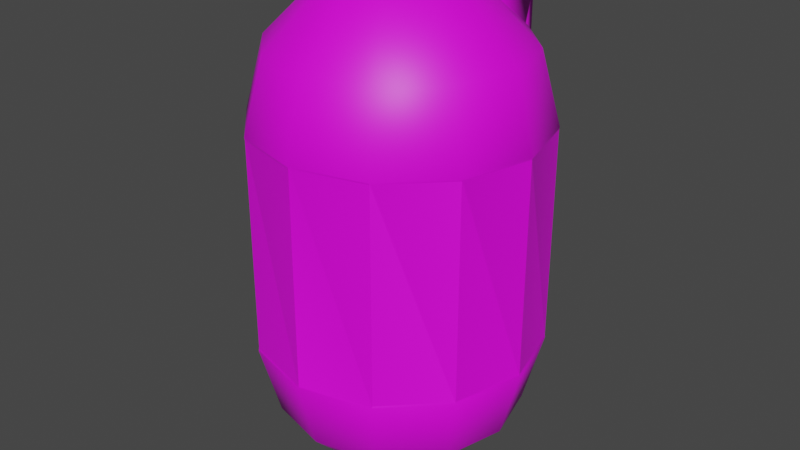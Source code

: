 # Source: CapsuleBot.blend  (saved by Blender 3.2.14; exported with 4.5.12 LTS)
import bpy
from mathutils import Matrix  # noqa: F401  (used for matrix-valued properties, if any)

bpy.ops.wm.read_factory_settings(use_empty=True)
scene = bpy.context.scene
scene.name = 'Scene'

# ---- collections
col_collection = bpy.data.collections.new('Collection'); scene.collection.children.link(col_collection)

# ---- images (referenced by path relative to the original .blend; pixels are not part of the script)
import os
ASSET_DIR = os.environ.get("B2B_ASSET_DIR", "")  # directory of the original .blend (textures are referenced by path, not embedded)
HERE = os.path.dirname(os.path.abspath(__file__))  # packed textures are extracted next to this script under _unpacked/

def load_image(name, relpath, width, height, colorspace="sRGB"):
    """Load a texture the original file referenced (path relative to the .blend, or extracted next to this script)."""
    p = next((c for c in (os.path.join(HERE, relpath), os.path.join(ASSET_DIR, relpath)) if relpath and os.path.exists(c)), "")
    if p:
        img = bpy.data.images.load(p, check_existing=True)
        img.name = name
    else:  # same state as the original file: an image datablock whose file is absent (Cycles renders it pink)
        img = bpy.data.images.new(name, width, height)
        img.source = "FILE"
        img.filepath = "//" + (relpath or name)
    img.colorspace_settings.name = colorspace
    return img
img_capsulebotmat = load_image('CapsuleBotMat', 'CapsuleBotMat.png', 1024, 1024, 'sRGB')

# ---- materials (node trees are filled in below, after node groups)
mat_spatialmaterial_237767 = bpy.data.materials.new('[SpatialMaterial:237767]')
mat_spatialmaterial_237767.use_transparent_shadow = False

# ---- material node trees
mat_spatialmaterial_237767.use_nodes = True; mat_spatialmaterial_237767.node_tree.nodes.clear()
_N = mat_spatialmaterial_237767.node_tree.nodes; _L = mat_spatialmaterial_237767.node_tree.links
n0 = _N.new('ShaderNodeBsdfPrincipled'); n0.name = 'Principled BSDF'; n0.location = (10, 300)
n0.distribution = 'GGX'
n0.subsurface_method = 'RANDOM_WALK_SKIN'
n0.inputs[3].default_value = 1.45
n0.inputs[27].default_value = (0.0, 0.0, 0.0, 1.0)
n0.inputs[28].default_value = 1.0
n1 = _N.new('ShaderNodeOutputMaterial'); n1.name = 'Material Output'; n1.location = (300, 300)
n2 = _N.new('ShaderNodeTexImage'); n2.name = 'Image Texture'; n2.location = (-280, 270)
n2.image = img_capsulebotmat
_L.new(n0.outputs[0], n1.inputs[0])
_L.new(n2.outputs[0], n0.inputs[0])
n1.is_active_output = True

# ---- world
world_world = bpy.data.worlds.new('World'); scene.world = world_world
world_world.use_nodes = True; world_world.node_tree.nodes.clear()
_N = world_world.node_tree.nodes; _L = world_world.node_tree.links
n0 = _N.new('ShaderNodeOutputWorld'); n0.name = 'World Output'; n0.location = (300, 300)
n1 = _N.new('ShaderNodeBackground'); n1.name = 'Background'; n1.location = (10, 300)
n1.inputs[0].default_value = (0.05088, 0.05088, 0.05088, 1.0)
_L.new(n1.outputs[0], n0.inputs[0])
n0.is_active_output = True
world_world.color = (0.05088, 0.05088, 0.05088)
world_world.use_sun_shadow = False
world_world.sun_shadow_jitter_overblur = 0.0

# ---- meshes
me_csgcombiner = bpy.data.meshes.new('CSGCombiner')
me_csgcombiner.from_pydata([(0.3776, 0.01064, 0.6556), (-0.000805, 0.01225, 0.7565), (0.6548, 0.01063, 0.379), (0.3776, 0.01225, 0.6556), (0.3798, 0.0, 0.6578), (0.7565, 0.01063, 0.000805), (0.7543, 0.01067, 0.009241), (0.7557, 0.01065, 0.004044), (0.6548, 0.01225, 0.379), (0.6578, 0.0, 0.3798), (0.6556, 0.01063, -0.3776), (0.6564, 0.01065, -0.3743), (0.6578, 0.01067, -0.3691), (0.7565, 0.01225, 0.000805), (0.6578, 0.0, -0.3798), (0.3798, 0.0, -0.6578), (0.379, 0.01064, -0.6548), (0.6556, 0.01225, -0.3776), (0.004046, 0.01065, -0.7557), (0.0, 0.0, -0.7596), (0.000806, 0.01064, -0.7565), (0.379, 0.01225, -0.6548), (-0.3776, 0.01064, -0.6556), (-0.3798, 0.0, -0.6578), (-0.3743, 0.01065, -0.6564), (0.000806, 0.01225, -0.7565), (-0.6548, 0.01064, -0.379), (-0.6524, 0.01065, -0.3813), (-0.3776, 0.01225, -0.6556), (-0.7557, 0.01065, -0.004046), (-0.7543, 0.01068, -0.009245), (-0.6548, 0.01225, -0.379), (-0.6556, 0.01064, 0.3776), (-0.7565, 0.01225, -0.000805), (-0.379, 0.01064, 0.6548), (-0.3813, 0.01065, 0.6524), (-0.3798, 0.0, 0.6578), (-0.3851, 0.01068, 0.6486), (-0.6556, 0.01225, 0.3776), (-0.000805, 0.01064, 0.7565), (-0.009244, 0.01067, 0.7543), (-0.379, 0.01225, 0.6548), (0.0, 0.0, 0.7596), (0.6578, -0.3798, 0.0), (0.5697, -0.3798, -0.3289), (0.7596, 0.0, 0.0), (-0.3289, -0.3798, -0.5697), (-0.6578, -0.3798, 0.0), (-0.6578, 0.0, -0.3798), (-0.5697, -0.3798, -0.3289), (-0.5697, -0.3798, 0.3289), (-0.6578, 0.0, 0.3798), (-0.7596, 0.0, 0.0), (0.3289, -0.3798, 0.5697), (0.5697, -0.3798, 0.3289), (0.0, -0.6578, -0.3798), (0.3289, -0.3798, -0.5697), (0.1899, -0.6578, -0.3289), (0.0, -0.3798, -0.6578), (-0.1899, -0.6578, -0.3289), (-0.3289, -0.6578, -0.1899), (-0.3798, -0.6578, 0.0), (-0.1899, -0.6578, 0.3289), (0.0, -0.6578, 0.3798), (0.0, -0.3798, 0.6578), (-0.3289, -0.3798, 0.5697), (0.0, -0.7596, 0.0), (0.1899, -0.6578, 0.3289), (0.3289, -0.6578, 0.1899), (0.3289, -0.6578, -0.1899), (0.3798, -0.6578, 0.0), (-0.3289, -0.6578, 0.1899), (0.0, 1.15, 0.7563), (0.002557, 1.15, 0.7556), (0.3691, 0.01067, 0.6578), (0.3743, 0.01065, 0.6564), (0.3784, 0.01063, 0.6554), (0.3784, 1.151, 0.6554), (-0.3782, 1.15, 0.655), (-0.3782, 0.01225, 0.655), (-0.3756, 1.15, 0.6557), (-0.004045, 0.01065, 0.7557), (0.0, 1.151, 0.7567), (0.0, 0.01063, 0.7567), (-0.655, 1.15, 0.3782), (-0.655, 0.01225, 0.3782), (-0.6473, 1.15, 0.3859), (-0.7563, 1.15, 0.0), (-0.6578, 0.01068, 0.3691), (-0.6564, 0.01065, 0.3743), (-0.6554, 0.01064, 0.3784), (-0.7535, 1.15, 0.01057), (-0.6554, 1.151, 0.3784), (-0.655, 1.15, -0.3782), (-0.6557, 1.15, -0.3756), (-0.655, 0.01225, -0.3782), (-0.7567, 1.151, 0.0), (-0.7565, 0.01064, -0.000805), (-0.6486, 0.01068, -0.3851), (-0.3782, 1.15, -0.655), (-0.3782, 0.01225, -0.655), (-0.38, 1.15, -0.6531), (-0.6554, 0.01064, -0.3784), (-0.6554, 1.151, -0.3784), (-0.3691, 0.01067, -0.6578), (0.0, 1.15, -0.7563), (0.0, 0.01225, -0.7563), (-0.3784, 1.151, -0.6554), (-0.3784, 0.01063, -0.6554), (-0.01057, 1.15, -0.7535), (0.3782, 1.15, -0.655), (0.3782, 0.01224, -0.655), (0.009243, 0.01067, -0.7543), (0.3756, 1.15, -0.6557), (0.0, 0.01063, -0.7567), (0.0, 1.151, -0.7567), (0.3851, 0.01067, -0.6486), (0.655, 1.15, -0.3782), (0.3813, 0.01065, -0.6524), (0.3784, 0.01063, -0.6554), (0.3784, 1.151, -0.6554), (0.6531, 1.15, -0.38), (0.6473, 1.15, -0.3859), (0.7556, 1.15, -0.002555), (0.7563, 1.15, 0.0), (0.7563, 0.01224, 0.0), (0.6554, 0.01063, -0.3784), (0.6554, 1.151, -0.3784), (0.655, 1.15, 0.3782), (0.655, 0.01224, 0.3782), (0.7567, 0.01063, 0.0), (0.7567, 1.151, 0.0), (0.6557, 1.15, 0.3755), (0.6578, 1.15, 0.3676), (0.6486, 0.01067, 0.3851), (0.3782, 1.15, 0.655), (0.3782, 0.01224, 0.655), (0.38, 1.15, 0.6531), (0.6524, 0.01065, 0.3813), (0.6554, 0.01063, 0.3784), (0.6554, 1.151, 0.3784), (0.1899, 1.82, 0.3289), (0.0, 1.921, 0.0), (-0.3289, 1.82, 0.1899), (0.0, 1.82, 0.3798), (0.3289, 1.82, 0.1899), (0.3289, 1.542, 0.5697), (0.5697, 1.542, 0.3289), (0.6578, 1.542, 0.0), (0.3798, 1.82, 0.0), (0.3289, 1.82, -0.1899), (0.5697, 1.542, -0.3289), (0.3053, 1.748, -0.312), (0.1899, 1.82, -0.3289), (0.0, 1.748, -0.4519), (0.1406, 1.748, -0.4142), (0.0, 1.566, -0.6333), (0.0, 1.82, -0.3798), (0.3053, 1.589, -0.5289), (0.0, 1.542, -0.6578), (0.01419, 1.562, -0.6333), (-0.3053, 1.562, -0.5554), (-0.03234, 1.558, -0.6333), (-0.3053, 1.748, -0.312), (-0.1899, 1.82, -0.3289), (-0.226, 1.748, -0.3914), (-0.3053, 1.589, -0.5289), (-0.3289, 1.542, -0.5697), (-0.3053, 1.632, -0.4706), (-0.3053, 1.735, -0.3289), (-0.3289, 1.82, -0.1899), (-0.3798, 1.82, 0.0), (-0.6578, 1.542, 0.0), (-0.5697, 1.542, 0.3289), (-0.3289, 1.542, 0.5697), (-0.1899, 1.82, 0.3289), (0.0, 1.542, 0.6578), (0.0, 1.162, 0.7596), (0.6578, 1.162, 0.3798), (0.3798, 1.162, -0.6578), (0.3289, 1.542, -0.5697), (0.0, 1.162, -0.7596), (0.3053, 1.514, -0.5833), (0.3053, 1.328, -0.6333), (-0.3053, 1.542, -0.576), (-0.3798, 1.162, -0.6578), (-0.3053, 1.328, -0.6333), (-0.5697, 1.542, -0.3289), (-0.3798, 1.162, 0.6578), (0.3776, 1.151, 0.6556), (0.01056, 1.15, 0.7535), (0.6548, 1.151, 0.379), (0.3859, 1.15, 0.6473), (0.3798, 1.162, 0.6578), (0.3776, 1.15, 0.6556), (0.7565, 1.151, 0.000799), (0.6548, 1.15, 0.379), (0.7596, 1.162, 0.0), (0.7535, 1.15, -0.01056), (0.6556, 1.151, -0.3776), (0.7565, 1.15, 0.000798), (0.379, 1.151, -0.6548), (0.6578, 1.162, -0.3798), (0.0008, 1.151, -0.7565), (0.3676, 1.15, -0.6578), (0.379, 1.15, -0.6548), (-0.3776, 1.151, -0.6556), (-0.002556, 1.15, -0.7556), (0.000799, 1.15, -0.7565), (-0.6548, 1.151, -0.379), (-0.3859, 1.15, -0.6473), (-0.6578, 1.162, -0.3798), (-0.3776, 1.15, -0.6556), (-0.6578, 1.15, -0.3676), (-0.6548, 1.15, -0.379), (-0.6556, 1.151, 0.3776), (-0.7556, 1.15, 0.002557), (-0.7596, 1.162, 0.0), (-0.3784, 1.151, 0.6554), (-0.6578, 1.162, 0.3798), (-0.6531, 1.15, 0.38), (-0.6556, 1.15, 0.3776), (-0.000805, 1.151, 0.7565), (-0.379, 1.15, 0.6548), (-0.3676, 1.15, 0.6578), (0.3053, 1.748, -0.6333), (0.3053, 1.542, -0.576), (-0.09364, 1.748, -0.4268), (-0.2884, 1.748, -0.3289), (0.226, 1.748, -0.3914), (-0.08531, 1.748, -0.4291), (-0.3053, 1.748, -0.6333), (0.2188, 1.415, -0.6333), (0.09171, 1.542, -0.6333), (-0.09171, 1.542, -0.6333)], [], [(75, 4, 0), (74, 4, 75), (1, 4, 74), (1, 42, 4), (138, 9, 2), (134, 9, 138), (3, 9, 134), (3, 4, 9), (7, 45, 5), (6, 45, 7), (8, 45, 6), (8, 9, 45), (11, 14, 10), (12, 14, 11), (13, 14, 12), (13, 45, 14), (118, 15, 16), (116, 15, 118), (17, 15, 116), (17, 14, 15), (18, 19, 20), (112, 19, 18), (21, 19, 112), (21, 15, 19), (24, 23, 22), (104, 23, 24), (25, 23, 104), (25, 19, 23), (27, 48, 26), (98, 48, 27), (28, 48, 98), (28, 23, 48), (29, 52, 97), (30, 52, 29), (31, 52, 30), (31, 48, 52), (89, 51, 32), (88, 51, 89), (33, 51, 88), (33, 52, 51), (35, 36, 34), (37, 36, 35), (38, 36, 37), (38, 51, 36), (81, 42, 39), (40, 42, 81), (41, 42, 40), (41, 36, 42), (53, 4, 42), (42, 64, 53), (54, 9, 4), (4, 53, 54), (43, 45, 9), (9, 54, 43), (44, 14, 45), (45, 43, 44), (56, 15, 14), (14, 44, 56), (58, 19, 15), (15, 56, 58), (46, 23, 19), (19, 58, 46), (49, 48, 23), (23, 46, 49), (47, 52, 48), (48, 49, 47), (50, 51, 52), (52, 47, 50), (65, 36, 51), (51, 50, 65), (64, 42, 36), (36, 65, 64), (67, 53, 64), (64, 63, 67), (68, 54, 53), (53, 67, 68), (70, 43, 54), (54, 68, 70), (69, 44, 43), (43, 70, 69), (57, 56, 44), (44, 69, 57), (55, 58, 56), (56, 57, 55), (59, 46, 58), (58, 55, 59), (60, 49, 46), (46, 59, 60), (61, 47, 49), (49, 60, 61), (71, 50, 47), (47, 61, 71), (62, 65, 50), (50, 71, 62), (63, 64, 65), (65, 62, 63), (66, 67, 63), (66, 68, 67), (66, 70, 68), (66, 69, 70), (66, 57, 69), (66, 55, 57), (66, 59, 55), (66, 60, 59), (66, 61, 60), (66, 71, 61), (66, 62, 71), (66, 63, 62), (72, 74, 73), (72, 1, 74), (73, 74, 75), (73, 75, 76), (190, 76, 77), (73, 76, 190), (78, 40, 80), (78, 79, 40), (80, 40, 81), (80, 81, 83), (224, 83, 82), (80, 83, 224), (84, 37, 220), (84, 85, 37), (220, 37, 35), (220, 35, 34), (86, 34, 218), (220, 34, 86), (87, 88, 216), (87, 33, 88), (216, 88, 89), (216, 89, 90), (91, 90, 92), (216, 90, 91), (93, 30, 94), (93, 95, 30), (94, 30, 29), (94, 29, 97), (213, 97, 96), (94, 97, 213), (99, 98, 101), (99, 100, 98), (101, 98, 27), (101, 27, 102), (210, 102, 103), (101, 102, 210), (105, 104, 207), (105, 106, 104), (207, 104, 24), (207, 24, 108), (109, 108, 107), (207, 108, 109), (110, 112, 113), (110, 111, 112), (113, 112, 18), (113, 18, 114), (204, 114, 115), (113, 114, 204), (117, 116, 121), (117, 17, 116), (121, 116, 118), (121, 118, 119), (122, 119, 120), (121, 119, 122), (124, 12, 123), (124, 125, 12), (123, 12, 11), (123, 11, 126), (198, 126, 127), (123, 126, 198), (128, 6, 132), (128, 129, 6), (132, 6, 7), (132, 7, 130), (133, 130, 131), (132, 130, 133), (135, 134, 137), (135, 136, 134), (137, 134, 138), (137, 138, 139), (192, 139, 140), (137, 139, 192), (142, 144, 141), (142, 141, 145), (142, 145, 149), (142, 149, 150), (142, 150, 153), (142, 153, 157), (142, 157, 164), (142, 164, 170), (142, 170, 171), (142, 171, 143), (142, 143, 175), (142, 175, 144), (146, 141, 144), (144, 176, 146), (147, 145, 141), (141, 146, 147), (148, 149, 145), (145, 147, 148), (151, 150, 149), (149, 148, 151), (152, 153, 150), (152, 180, 158), (229, 153, 152), (152, 150, 180), (150, 151, 180), (154, 153, 155), (160, 159, 156), (154, 157, 153), (158, 180, 226), (233, 159, 160), (153, 229, 155), (227, 164, 157), (161, 167, 166), (165, 164, 227), (227, 157, 230), (230, 157, 154), (184, 167, 161), (162, 159, 234), (156, 159, 162), (163, 170, 164), (163, 187, 170), (163, 164, 228), (169, 187, 163), (228, 164, 165), (168, 167, 187), (166, 167, 168), (168, 187, 169), (172, 171, 170), (170, 187, 172), (173, 143, 171), (171, 172, 173), (174, 175, 143), (143, 173, 174), (176, 144, 175), (175, 174, 176), (193, 146, 176), (176, 177, 193), (178, 147, 146), (146, 193, 178), (197, 148, 147), (147, 178, 197), (202, 151, 148), (148, 197, 202), (179, 180, 151), (151, 202, 179), (181, 159, 233), (226, 180, 182), (181, 233, 232), (183, 179, 181), (183, 180, 179), (183, 181, 232), (182, 180, 183), (186, 167, 184), (234, 159, 186), (186, 185, 167), (186, 159, 185), (159, 181, 185), (211, 187, 167), (167, 185, 211), (217, 172, 187), (187, 211, 217), (219, 173, 172), (172, 217, 219), (188, 174, 173), (173, 219, 188), (177, 176, 174), (174, 188, 177), (189, 177, 190), (189, 193, 177), (73, 177, 72), (190, 177, 73), (191, 193, 192), (191, 178, 193), (137, 193, 194), (192, 193, 137), (195, 178, 133), (195, 197, 178), (132, 178, 196), (133, 178, 132), (199, 197, 198), (199, 202, 197), (123, 197, 200), (198, 197, 123), (201, 202, 122), (201, 179, 202), (121, 202, 117), (122, 202, 121), (203, 179, 204), (203, 181, 179), (113, 179, 205), (204, 179, 113), (206, 181, 109), (206, 185, 181), (207, 181, 208), (109, 181, 207), (209, 185, 210), (209, 211, 185), (101, 185, 212), (210, 185, 101), (96, 211, 213), (96, 217, 211), (94, 211, 214), (213, 211, 94), (215, 217, 91), (215, 219, 217), (216, 217, 87), (91, 217, 216), (218, 219, 86), (218, 188, 219), (220, 219, 221), (86, 219, 220), (222, 188, 224), (222, 177, 188), (80, 188, 223), (224, 188, 80), (158, 225, 152), (225, 226, 182), (183, 225, 182), (226, 225, 158), (227, 231, 165), (228, 231, 163), (228, 165, 231), (229, 225, 231), (152, 225, 229), (231, 154, 155), (155, 229, 231), (230, 231, 227), (230, 154, 231), (163, 231, 169), (169, 231, 168), (168, 231, 166), (161, 166, 231), (184, 231, 186), (184, 161, 231), (156, 231, 225), (162, 231, 156), (160, 156, 225), (233, 160, 225), (232, 225, 183), (232, 233, 225), (186, 231, 234), (234, 231, 162)])
me_csgcombiner.polygons.foreach_set('use_smooth', [True] * 342)
_uv = me_csgcombiner.uv_layers.new(name='UVMap')
_uv.uv.foreach_set('vector', [0.9134, 0.3926, 0.9126, 0.3948, 0.9127, 0.3926, 0.9145, 0.3926, 0.9126, 0.3948, 0.9134, 0.3926, 0.9899, 0.3922, 0.9126, 0.3948, 0.9145, 0.3926, 0.9899, 0.3922, 0.9901, 0.3948, 0.9126, 0.3948, 0.8315, 0.3926, 0.8304, 0.3948, 0.8308, 0.3926, 0.8327, 0.3926, 0.8304, 0.3948, 0.8315, 0.3926, 0.9127, 0.3922, 0.8304, 0.3948, 0.8327, 0.3926, 0.9127, 0.3922, 0.9126, 0.3948, 0.8304, 0.3948, 0.7667, 0.3926, 0.7655, 0.3948, 0.7661, 0.3926, 0.7676, 0.3926, 0.7655, 0.3948, 0.7667, 0.3926, 0.8308, 0.3922, 0.7655, 0.3948, 0.7676, 0.3926, 0.8308, 0.3922, 0.8304, 0.3948, 0.7655, 0.3948, 0.4247, 0.3926, 0.4239, 0.3948, 0.424, 0.3926, 0.4257, 0.3926, 0.4239, 0.3948, 0.4247, 0.3926, 0.5012, 0.3922, 0.4239, 0.3948, 0.4257, 0.3926, 0.5012, 0.3922, 0.5014, 0.3948, 0.4239, 0.3948, 0.3428, 0.3926, 0.3417, 0.3948, 0.3421, 0.3926, 0.3439, 0.3926, 0.3417, 0.3948, 0.3428, 0.3926, 0.424, 0.3922, 0.3417, 0.3948, 0.3439, 0.3926, 0.424, 0.3922, 0.4239, 0.3948, 0.3417, 0.3948, 0.278, 0.3926, 0.2768, 0.3948, 0.2774, 0.3926, 0.2788, 0.3926, 0.2768, 0.3948, 0.278, 0.3926, 0.3421, 0.3922, 0.2768, 0.3948, 0.2788, 0.3926, 0.3421, 0.3922, 0.3417, 0.3948, 0.2768, 0.3948, 0.1712, 0.3726, 0.1707, 0.3747, 0.1707, 0.3725, 0.1722, 0.3726, 0.1707, 0.3747, 0.1712, 0.3726, 0.2385, 0.3775, 0.1707, 0.3747, 0.1722, 0.3726, 0.2385, 0.3775, 0.239, 0.38, 0.1707, 0.3747, 0.08883, 0.3725, 0.08787, 0.3747, 0.08813, 0.3725, 0.08997, 0.3725, 0.08787, 0.3747, 0.08883, 0.3725, 0.1706, 0.3722, 0.08787, 0.3747, 0.08997, 0.3725, 0.1706, 0.3722, 0.1707, 0.3747, 0.08787, 0.3747, 0.01372, 0.3777, 0.01255, 0.38, 0.01308, 0.3778, 0.01475, 0.3777, 0.01255, 0.38, 0.01372, 0.3777, 0.08812, 0.3722, 0.01255, 0.38, 0.01475, 0.3777, 0.08812, 0.3722, 0.08787, 0.3747, 0.01255, 0.38, 0.5979, 0.1513, 0.5986, 0.149, 0.5985, 0.1513, 0.5968, 0.1513, 0.5986, 0.149, 0.5979, 0.1513, 0.5214, 0.1516, 0.5986, 0.149, 0.5968, 0.1513, 0.5214, 0.1516, 0.5211, 0.149, 0.5986, 0.149, 0.6797, 0.1513, 0.6809, 0.149, 0.6804, 0.1513, 0.6786, 0.1513, 0.6809, 0.149, 0.6797, 0.1513, 0.5985, 0.1516, 0.6809, 0.149, 0.6786, 0.1513, 0.5985, 0.1516, 0.5986, 0.149, 0.6809, 0.149, 0.7446, 0.1513, 0.7458, 0.149, 0.7451, 0.1513, 0.7437, 0.1513, 0.7458, 0.149, 0.7446, 0.1513, 0.6804, 0.1516, 0.7458, 0.149, 0.7437, 0.1513, 0.6804, 0.1516, 0.6809, 0.149, 0.7458, 0.149, 0.9103, 0.4752, 0.9126, 0.3948, 0.9901, 0.3948, 0.9901, 0.3948, 0.9774, 0.4752, 0.9103, 0.4752, 0.8391, 0.4752, 0.8304, 0.3948, 0.9126, 0.3948, 0.9126, 0.3948, 0.9103, 0.4752, 0.8391, 0.4752, 0.7829, 0.4752, 0.7655, 0.3948, 0.8304, 0.3948, 0.8304, 0.3948, 0.8391, 0.4752, 0.7829, 0.4752, 0.4216, 0.4752, 0.4239, 0.3948, 0.5014, 0.3948, 0.5014, 0.3948, 0.4887, 0.4752, 0.4216, 0.4752, 0.3503, 0.4752, 0.3417, 0.3948, 0.4239, 0.3948, 0.4239, 0.3948, 0.4216, 0.4752, 0.3503, 0.4752, 0.2941, 0.4752, 0.2768, 0.3948, 0.3417, 0.3948, 0.3417, 0.3948, 0.3503, 0.4752, 0.2941, 0.4752, 0.1643, 0.457, 0.1707, 0.3747, 0.239, 0.38, 0.239, 0.38, 0.2234, 0.4616, 0.1643, 0.457, 0.09252, 0.457, 0.08787, 0.3747, 0.1707, 0.3747, 0.1707, 0.3747, 0.1643, 0.457, 0.09252, 0.457, 0.0273, 0.4616, 0.01255, 0.38, 0.08787, 0.3747, 0.08787, 0.3747, 0.09252, 0.457, 0.0273, 0.4616, 0.601, 0.06868, 0.5986, 0.149, 0.5211, 0.149, 0.5211, 0.149, 0.5339, 0.06868, 0.601, 0.06868, 0.6722, 0.06868, 0.6809, 0.149, 0.5986, 0.149, 0.5986, 0.149, 0.601, 0.06868, 0.6722, 0.06868, 0.7284, 0.06868, 0.7458, 0.149, 0.6809, 0.149, 0.6809, 0.149, 0.6722, 0.06868, 0.7284, 0.06868, 0.8489, 0.5756, 0.8021, 0.5309, 0.8644, 0.4949, 0.8644, 0.4949, 0.8848, 0.5549, 0.8489, 0.5756, 0.828, 0.6116, 0.7659, 0.5931, 0.8021, 0.5309, 0.8021, 0.5309, 0.8489, 0.5756, 0.828, 0.6116, 0.8277, 0.6531, 0.7655, 0.6651, 0.7659, 0.5931, 0.7659, 0.5931, 0.828, 0.6116, 0.8277, 0.6531, 0.8483, 0.6891, 0.801, 0.7273, 0.7655, 0.6651, 0.7655, 0.6651, 0.8277, 0.6531, 0.8483, 0.6891, 0.374, 0.534, 0.3503, 0.4752, 0.4216, 0.4752, 0.4216, 0.4752, 0.4151, 0.534, 0.374, 0.534, 0.9254, 0.7098, 0.9346, 0.7633, 0.8629, 0.7633, 0.8629, 0.7633, 0.884, 0.7098, 0.9254, 0.7098, 0.1449, 0.5226, 0.1643, 0.457, 0.2234, 0.4616, 0.2234, 0.4616, 0.179, 0.5252, 0.1449, 0.5226, 0.1035, 0.5226, 0.09252, 0.457, 0.1643, 0.457, 0.1643, 0.457, 0.1449, 0.5226, 0.1035, 0.5226, 0.06583, 0.5252, 0.0273, 0.4616, 0.09252, 0.457, 0.09252, 0.457, 0.1035, 0.5226, 0.06583, 0.5252, 0.6075, 0.009867, 0.601, 0.06868, 0.5339, 0.06868, 0.5339, 0.06868, 0.5687, 0.009867, 0.6075, 0.009867, 0.6486, 0.009867, 0.6722, 0.06868, 0.601, 0.06868, 0.601, 0.06868, 0.6075, 0.009867, 0.6486, 0.009867, 0.8848, 0.5549, 0.8644, 0.4949, 0.9361, 0.4949, 0.9361, 0.4949, 0.9262, 0.5549, 0.8848, 0.5549, 0.9072, 0.6336, 0.8489, 0.5756, 0.8848, 0.5549, 0.9072, 0.6336, 0.828, 0.6116, 0.8489, 0.5756, 0.9072, 0.6336, 0.8277, 0.6531, 0.828, 0.6116, 0.9072, 0.6336, 0.8483, 0.6891, 0.8277, 0.6531, 0.9072, 0.6336, 0.884, 0.7098, 0.8483, 0.6891, 0.9072, 0.6336, 0.9254, 0.7098, 0.884, 0.7098, 0.9072, 0.6336, 0.9614, 0.6891, 0.9254, 0.7098, 0.9072, 0.6336, 0.9822, 0.6531, 0.9614, 0.6891, 0.9072, 0.6336, 0.9825, 0.6116, 0.9822, 0.6531, 0.9072, 0.6336, 0.962, 0.5756, 0.9825, 0.6116, 0.9072, 0.6336, 0.9262, 0.5549, 0.962, 0.5756, 0.9072, 0.6336, 0.8848, 0.5549, 0.9262, 0.5549, 0.9897, 0.1516, 0.9145, 0.3926, 0.9892, 0.1516, 0.9897, 0.1516, 0.9899, 0.3922, 0.9145, 0.3926, 0.9892, 0.1516, 0.9145, 0.3926, 0.9134, 0.3926, 0.9892, 0.1516, 0.9134, 0.3926, 0.9126, 0.3926, 0.9876, 0.1516, 0.9126, 0.3926, 0.9126, 0.1513, 0.9892, 0.1516, 0.9126, 0.3926, 0.9876, 0.1516, 0.6806, 0.3922, 0.7437, 0.1513, 0.681, 0.3922, 0.6806, 0.3922, 0.6806, 0.1516, 0.7437, 0.1513, 0.681, 0.3922, 0.7437, 0.1513, 0.7446, 0.1513, 0.681, 0.3922, 0.7446, 0.1513, 0.7453, 0.1513, 0.6824, 0.3922, 0.7453, 0.1513, 0.7453, 0.3926, 0.681, 0.3922, 0.7453, 0.1513, 0.6824, 0.3922, 0.5987, 0.3922, 0.6786, 0.1513, 0.5993, 0.3922, 0.5987, 0.3922, 0.5987, 0.1516, 0.6786, 0.1513, 0.5993, 0.3922, 0.6786, 0.1513, 0.6797, 0.1513, 0.5993, 0.3922, 0.6797, 0.1513, 0.6804, 0.1513, 0.601, 0.3922, 0.6804, 0.1513, 0.6806, 0.3926, 0.5993, 0.3922, 0.6804, 0.1513, 0.601, 0.3922, 0.5216, 0.3922, 0.5968, 0.1513, 0.5221, 0.3922, 0.5216, 0.3922, 0.5214, 0.1516, 0.5968, 0.1513, 0.5221, 0.3922, 0.5968, 0.1513, 0.5979, 0.1513, 0.5221, 0.3922, 0.5979, 0.1513, 0.5987, 0.1513, 0.5237, 0.3922, 0.5987, 0.1513, 0.5987, 0.3926, 0.5221, 0.3922, 0.5987, 0.1513, 0.5237, 0.3922, 0.08533, 0.1335, 0.01475, 0.3777, 0.08482, 0.1336, 0.08533, 0.1335, 0.08796, 0.3722, 0.01475, 0.3777, 0.08482, 0.1336, 0.01475, 0.3777, 0.01372, 0.3777, 0.08482, 0.1336, 0.01372, 0.3777, 0.01308, 0.3778, 0.08324, 0.1337, 0.01308, 0.3778, 0.01028, 0.1385, 0.08482, 0.1336, 0.01308, 0.3778, 0.08324, 0.1337, 0.1678, 0.1335, 0.08997, 0.3725, 0.1673, 0.1335, 0.1678, 0.1335, 0.1705, 0.3722, 0.08997, 0.3725, 0.1673, 0.1335, 0.08997, 0.3725, 0.08883, 0.3725, 0.1673, 0.1335, 0.08883, 0.3725, 0.08795, 0.3725, 0.1655, 0.1335, 0.08795, 0.3725, 0.08531, 0.1332, 0.1673, 0.1335, 0.08795, 0.3725, 0.1655, 0.1335, 0.2358, 0.1388, 0.1722, 0.3726, 0.2353, 0.1388, 0.2358, 0.1388, 0.2384, 0.3775, 0.1722, 0.3726, 0.2353, 0.1388, 0.1722, 0.3726, 0.1712, 0.3726, 0.2353, 0.1388, 0.1712, 0.3726, 0.1705, 0.3725, 0.2339, 0.1386, 0.1705, 0.3725, 0.1679, 0.1332, 0.2353, 0.1388, 0.1705, 0.3725, 0.2339, 0.1386, 0.342, 0.1516, 0.2788, 0.3926, 0.3415, 0.1516, 0.342, 0.1516, 0.342, 0.3922, 0.2788, 0.3926, 0.3415, 0.1516, 0.2788, 0.3926, 0.278, 0.3926, 0.3415, 0.1516, 0.278, 0.3926, 0.2773, 0.3926, 0.3402, 0.1516, 0.2773, 0.3926, 0.2773, 0.1513, 0.3415, 0.1516, 0.2773, 0.3926, 0.3402, 0.1516, 0.4238, 0.1516, 0.3439, 0.3926, 0.4233, 0.1516, 0.4238, 0.1516, 0.424, 0.3922, 0.3439, 0.3926, 0.4233, 0.1516, 0.3439, 0.3926, 0.3428, 0.3926, 0.4233, 0.1516, 0.3428, 0.3926, 0.3419, 0.3926, 0.4216, 0.1516, 0.3419, 0.3926, 0.3419, 0.1513, 0.4233, 0.1516, 0.3419, 0.3926, 0.4216, 0.1516, 0.501, 0.1516, 0.4257, 0.3926, 0.5005, 0.1516, 0.501, 0.1516, 0.501, 0.3922, 0.4257, 0.3926, 0.5005, 0.1516, 0.4257, 0.3926, 0.4247, 0.3926, 0.5005, 0.1516, 0.4247, 0.3926, 0.4238, 0.3926, 0.4988, 0.1516, 0.4238, 0.3926, 0.4238, 0.1513, 0.5005, 0.1516, 0.4238, 0.3926, 0.4988, 0.1516, 0.8307, 0.1516, 0.7676, 0.3926, 0.8302, 0.1516, 0.8307, 0.1516, 0.8307, 0.3922, 0.7676, 0.3926, 0.8302, 0.1516, 0.7676, 0.3926, 0.7667, 0.3926, 0.8302, 0.1516, 0.7667, 0.3926, 0.766, 0.3926, 0.8289, 0.1516, 0.766, 0.3926, 0.766, 0.1513, 0.8302, 0.1516, 0.766, 0.3926, 0.8289, 0.1516, 0.9126, 0.1516, 0.8327, 0.3926, 0.912, 0.1516, 0.9126, 0.1516, 0.9126, 0.3922, 0.8327, 0.3926, 0.912, 0.1516, 0.8327, 0.3926, 0.8315, 0.3926, 0.912, 0.1516, 0.8315, 0.3926, 0.8307, 0.3926, 0.9103, 0.1516, 0.8307, 0.3926, 0.8307, 0.1513, 0.912, 0.1516, 0.8307, 0.3926, 0.9103, 0.1516, 0.367, 0.6998, 0.3462, 0.7774, 0.3102, 0.7566, 0.367, 0.6998, 0.3102, 0.7566, 0.2894, 0.7206, 0.367, 0.6998, 0.2894, 0.7206, 0.2894, 0.679, 0.367, 0.6998, 0.2894, 0.679, 0.3102, 0.643, 0.367, 0.6998, 0.3102, 0.643, 0.3462, 0.6222, 0.367, 0.6998, 0.3462, 0.6222, 0.3878, 0.6222, 0.367, 0.6998, 0.3878, 0.6222, 0.4238, 0.643, 0.367, 0.6998, 0.4238, 0.643, 0.4446, 0.679, 0.367, 0.6998, 0.4446, 0.679, 0.4446, 0.7206, 0.367, 0.6998, 0.4446, 0.7206, 0.4238, 0.7566, 0.367, 0.6998, 0.4238, 0.7566, 0.3878, 0.7774, 0.367, 0.6998, 0.3878, 0.7774, 0.3462, 0.7774, 0.2686, 0.7982, 0.3102, 0.7566, 0.3462, 0.7774, 0.3462, 0.7774, 0.331, 0.8342, 0.2686, 0.7982, 0.8391, 0.06868, 0.8627, 0.009867, 0.9038, 0.009867, 0.9038, 0.009867, 0.9103, 0.06868, 0.8391, 0.06868, 0.2326, 0.6638, 0.2894, 0.679, 0.2894, 0.7206, 0.2894, 0.7206, 0.2326, 0.7358, 0.2326, 0.6638, 0.2686, 0.6014, 0.3102, 0.643, 0.2894, 0.679, 0.2894, 0.679, 0.2326, 0.6638, 0.2686, 0.6014, 0.3913, 0.02512, 0.374, 0.009867, 0.4151, 0.009867, 0.3913, 0.02512, 0.3503, 0.06868, 0.3544, 0.0587, 0.3679, 0.02512, 0.374, 0.009867, 0.3913, 0.02512, 0.3913, 0.02512, 0.4151, 0.009867, 0.3503, 0.06868, 0.4151, 0.009867, 0.4216, 0.06868, 0.3503, 0.06868, 0.3917, 0.6075, 0.3462, 0.6222, 0.3609, 0.6075, 0.08141, 0.5673, 0.07621, 0.5643, 0.08141, 0.5643, 0.3917, 0.6075, 0.3878, 0.6222, 0.3462, 0.6222, 0.1037, 0.5449, 0.1063, 0.5546, 0.1011, 0.5546, 0.08141, 0.5837, 0.07621, 0.5643, 0.08141, 0.5673, 0.3462, 0.6222, 0.3423, 0.6075, 0.3609, 0.6075, 0.4095, 0.6177, 0.4238, 0.643, 0.3878, 0.6222, 0.4598, 0.6031, 0.4654, 0.6014, 0.4583, 0.6085, 0.4346, 0.6322, 0.4238, 0.643, 0.4095, 0.6177, 0.4095, 0.6177, 0.3878, 0.6222, 0.4079, 0.6168, 0.4079, 0.6168, 0.3878, 0.6222, 0.3917, 0.6075, 0.4609, 0.5988, 0.4654, 0.6014, 0.4598, 0.6031, 0.08141, 0.5575, 0.07621, 0.5643, 0.08141, 0.5449, 0.08141, 0.5643, 0.07621, 0.5643, 0.08141, 0.5575, 0.4465, 0.6528, 0.4446, 0.679, 0.4238, 0.643, 0.4465, 0.6528, 0.5014, 0.6638, 0.4446, 0.679, 0.4465, 0.6528, 0.4238, 0.643, 0.4439, 0.6484, 0.4474, 0.6493, 0.5014, 0.6638, 0.4465, 0.6528, 0.4439, 0.6484, 0.4238, 0.643, 0.4346, 0.6322, 0.4551, 0.6204, 0.4654, 0.6014, 0.5014, 0.6638, 0.4583, 0.6085, 0.4654, 0.6014, 0.4551, 0.6204, 0.4551, 0.6204, 0.5014, 0.6638, 0.4474, 0.6493, 0.5014, 0.7358, 0.4446, 0.7206, 0.4446, 0.679, 0.4446, 0.679, 0.5014, 0.6638, 0.5014, 0.7358, 0.4654, 0.7982, 0.4238, 0.7566, 0.4446, 0.7206, 0.4446, 0.7206, 0.5014, 0.7358, 0.4654, 0.7982, 0.6722, 0.4752, 0.6486, 0.534, 0.6075, 0.534, 0.6075, 0.534, 0.601, 0.4752, 0.6722, 0.4752, 0.331, 0.8342, 0.3462, 0.7774, 0.3878, 0.7774, 0.3878, 0.7774, 0.403, 0.8342, 0.331, 0.8342, 0.9126, 0.149, 0.9103, 0.06868, 0.9774, 0.06868, 0.9774, 0.06868, 0.9901, 0.149, 0.9126, 0.149, 0.8304, 0.149, 0.8391, 0.06868, 0.9103, 0.06868, 0.9103, 0.06868, 0.9126, 0.149, 0.8304, 0.149, 0.7655, 0.149, 0.7829, 0.06868, 0.8391, 0.06868, 0.8391, 0.06868, 0.8304, 0.149, 0.7655, 0.149, 0.4239, 0.149, 0.4216, 0.06868, 0.4887, 0.06868, 0.4887, 0.06868, 0.5014, 0.149, 0.4239, 0.149, 0.3417, 0.149, 0.3503, 0.06868, 0.4216, 0.06868, 0.4216, 0.06868, 0.4239, 0.149, 0.3417, 0.149, 0.2768, 0.149, 0.2941, 0.06868, 0.3098, 0.06868, 0.3463, 0.06868, 0.3503, 0.06868, 0.3451, 0.07444, 0.2768, 0.149, 0.3098, 0.06868, 0.3257, 0.09557, 0.3366, 0.1139, 0.3417, 0.149, 0.2768, 0.149, 0.3366, 0.1139, 0.3503, 0.06868, 0.3417, 0.149, 0.3366, 0.1139, 0.2768, 0.149, 0.3257, 0.09557, 0.3451, 0.07444, 0.3503, 0.06868, 0.3366, 0.1139, 0.1738, 0.0979, 0.1598, 0.05383, 0.1641, 0.05416, 0.2025, 0.05713, 0.2189, 0.05841, 0.1738, 0.0979, 0.1738, 0.0979, 0.1681, 0.1309, 0.1598, 0.05383, 0.1738, 0.0979, 0.2189, 0.05841, 0.1681, 0.1309, 0.2189, 0.05841, 0.2363, 0.1362, 0.1681, 0.1309, 0.08518, 0.1309, 0.08808, 0.05383, 0.1598, 0.05383, 0.1598, 0.05383, 0.1681, 0.1309, 0.08518, 0.1309, 0.009867, 0.1362, 0.02286, 0.05841, 0.08808, 0.05383, 0.08808, 0.05383, 0.08518, 0.1309, 0.009867, 0.1362, 0.5986, 0.3948, 0.601, 0.4752, 0.5339, 0.4752, 0.5339, 0.4752, 0.5211, 0.3948, 0.5986, 0.3948, 0.6809, 0.3948, 0.6722, 0.4752, 0.601, 0.4752, 0.601, 0.4752, 0.5986, 0.3948, 0.6809, 0.3948, 0.7458, 0.3948, 0.7284, 0.4752, 0.6722, 0.4752, 0.6722, 0.4752, 0.6809, 0.3948, 0.7458, 0.3948, 0.9127, 0.1513, 0.9901, 0.149, 0.9876, 0.1516, 0.9127, 0.1513, 0.9126, 0.149, 0.9901, 0.149, 0.9892, 0.1516, 0.9901, 0.149, 0.9897, 0.1516, 0.9876, 0.1516, 0.9901, 0.149, 0.9892, 0.1516, 0.8308, 0.1513, 0.9126, 0.149, 0.9103, 0.1516, 0.8308, 0.1513, 0.8304, 0.149, 0.9126, 0.149, 0.912, 0.1516, 0.9126, 0.149, 0.9127, 0.1516, 0.9103, 0.1516, 0.9126, 0.149, 0.912, 0.1516, 0.7661, 0.1513, 0.8304, 0.149, 0.8289, 0.1516, 0.7661, 0.1513, 0.7655, 0.149, 0.8304, 0.149, 0.8302, 0.1516, 0.8304, 0.149, 0.8308, 0.1516, 0.8289, 0.1516, 0.8304, 0.149, 0.8302, 0.1516, 0.424, 0.1513, 0.5014, 0.149, 0.4988, 0.1516, 0.424, 0.1513, 0.4239, 0.149, 0.5014, 0.149, 0.5005, 0.1516, 0.5014, 0.149, 0.5012, 0.1516, 0.4988, 0.1516, 0.5014, 0.149, 0.5005, 0.1516, 0.3421, 0.1513, 0.4239, 0.149, 0.4216, 0.1516, 0.3421, 0.1513, 0.3417, 0.149, 0.4239, 0.149, 0.4233, 0.1516, 0.4239, 0.149, 0.4238, 0.1516, 0.4216, 0.1516, 0.4239, 0.149, 0.4233, 0.1516, 0.2774, 0.1513, 0.3417, 0.149, 0.3402, 0.1516, 0.2774, 0.1513, 0.2768, 0.149, 0.3417, 0.149, 0.3415, 0.1516, 0.3417, 0.149, 0.3421, 0.1516, 0.3402, 0.1516, 0.3417, 0.149, 0.3415, 0.1516, 0.168, 0.1332, 0.2363, 0.1362, 0.2339, 0.1386, 0.168, 0.1332, 0.1681, 0.1309, 0.2363, 0.1362, 0.2353, 0.1388, 0.2363, 0.1362, 0.2359, 0.1388, 0.2339, 0.1386, 0.2363, 0.1362, 0.2353, 0.1388, 0.08549, 0.1332, 0.1681, 0.1309, 0.1655, 0.1335, 0.08549, 0.1332, 0.08518, 0.1309, 0.1681, 0.1309, 0.1673, 0.1335, 0.1681, 0.1309, 0.168, 0.1335, 0.1655, 0.1335, 0.1681, 0.1309, 0.1673, 0.1335, 0.01028, 0.1385, 0.08518, 0.1309, 0.08324, 0.1337, 0.01028, 0.1385, 0.009867, 0.1362, 0.08518, 0.1309, 0.08482, 0.1336, 0.08518, 0.1309, 0.08549, 0.1335, 0.08324, 0.1337, 0.08518, 0.1309, 0.08482, 0.1336, 0.5985, 0.3926, 0.5211, 0.3948, 0.5237, 0.3922, 0.5985, 0.3926, 0.5986, 0.3948, 0.5211, 0.3948, 0.5221, 0.3922, 0.5211, 0.3948, 0.5216, 0.3922, 0.5237, 0.3922, 0.5211, 0.3948, 0.5221, 0.3922, 0.6806, 0.3926, 0.5986, 0.3948, 0.601, 0.3922, 0.6806, 0.3926, 0.6809, 0.3948, 0.5986, 0.3948, 0.5993, 0.3922, 0.5986, 0.3948, 0.5985, 0.3922, 0.601, 0.3922, 0.5986, 0.3948, 0.5993, 0.3922, 0.7451, 0.3926, 0.6809, 0.3948, 0.6824, 0.3922, 0.7451, 0.3926, 0.7458, 0.3948, 0.6809, 0.3948, 0.681, 0.3922, 0.6809, 0.3948, 0.6804, 0.3922, 0.6824, 0.3922, 0.6809, 0.3948, 0.681, 0.3922, 0.3544, 0.0587, 0.3366, 0.02512, 0.3913, 0.02512, 0.3366, 0.02512, 0.3463, 0.06868, 0.3451, 0.07444, 0.3366, 0.1139, 0.3366, 0.02512, 0.3451, 0.07444, 0.3463, 0.06868, 0.3366, 0.02512, 0.3544, 0.0587, 0.4095, 0.6177, 0.4641, 0.5871, 0.4346, 0.6322, 0.4439, 0.6484, 0.4641, 0.5871, 0.4465, 0.6528, 0.4439, 0.6484, 0.4346, 0.6322, 0.4641, 0.5871, 0.3423, 0.6075, 0.3393, 0.5537, 0.4641, 0.5871, 0.3217, 0.6194, 0.3393, 0.5537, 0.3423, 0.6075, 0.4641, 0.5871, 0.3917, 0.6075, 0.3609, 0.6075, 0.3609, 0.6075, 0.3423, 0.6075, 0.4641, 0.5871, 0.4079, 0.6168, 0.4641, 0.5871, 0.4095, 0.6177, 0.4079, 0.6168, 0.3917, 0.6075, 0.4641, 0.5871, 0.05648, 0.6492, 0.009867, 0.6205, 0.0554, 0.6455, 0.0554, 0.6455, 0.009867, 0.6205, 0.04637, 0.6141, 0.04637, 0.6141, 0.009867, 0.6205, 0.04265, 0.6012, 0.04175, 0.5941, 0.04265, 0.6012, 0.009867, 0.6205, 0.04105, 0.5885, 0.009867, 0.6205, 0.05648, 0.5449, 0.04105, 0.5885, 0.04175, 0.5941, 0.009867, 0.6205, 0.2149, 0.05372, 0.1729, 0.009867, 0.2561, 0.02147, 0.2105, 0.05492, 0.1729, 0.009867, 0.2149, 0.05372, 0.2168, 0.05479, 0.2149, 0.05372, 0.2561, 0.02147, 0.2274, 0.06062, 0.2168, 0.05479, 0.2561, 0.02147, 0.2451, 0.08971, 0.2561, 0.02147, 0.257, 0.1095, 0.2451, 0.08971, 0.2274, 0.06062, 0.2561, 0.02147, 0.1738, 0.0979, 0.1729, 0.009867, 0.2025, 0.05713, 0.2025, 0.05713, 0.1729, 0.009867, 0.2105, 0.05492])
me_csgcombiner.materials.append(mat_spatialmaterial_237767)
me_csgcombiner.update()
me_csgcombiner.normals_split_custom_set([tuple(v) for v in zip(*[iter([0.2507, 0.1149, 0.9612, 0.4286, 0.06593, 0.9011, 0.2482, 0.2482, 0.9364, 0.2463, 0.09235, 0.9648, 0.4286, 0.06593, 0.9011, 0.2507, 0.1149, 0.9612, 0.2469, 0.161, 0.9556, 0.4286, 0.06593, 0.9011, 0.2463, 0.09235, 0.9648, 0.2469, 0.161, 0.9556, -0.0617, 0.0617, 0.9962, 0.4286, 0.06593, 0.9011, 0.696, 0.12, 0.708, 0.82, 0.05693, 0.5695, 0.6734, 0.2414, 0.6988, 0.698, 0.09466, 0.7098, 0.82, 0.05693, 0.5695, 0.696, 0.12, 0.708, 0.6734, 0.2414, 0.6988, 0.82, 0.05693, 0.5695, 0.698, 0.09466, 0.7098, 0.6734, 0.2414, 0.6988, 0.4286, 0.06593, 0.9011, 0.82, 0.05693, 0.5695, 0.9542, 0.1166, 0.2757, 0.9948, 0.06271, 0.08064, 0.9322, 0.2501, 0.2615, 0.9581, 0.09371, 0.2708, 0.9948, 0.06271, 0.08064, 0.9542, 0.1166, 0.2757, 0.9322, 0.2501, 0.2615, 0.9948, 0.06271, 0.08064, 0.9581, 0.09371, 0.2708, 0.9322, 0.2501, 0.2615, 0.82, 0.05693, 0.5695, 0.9948, 0.06271, 0.08064, 0.9592, 0.1265, -0.253, 0.9046, 0.07721, -0.4192, 0.9363, 0.2594, -0.2369, 0.9631, 0.1035, -0.2485, 0.9046, 0.07721, -0.4192, 0.9592, 0.1265, -0.253, 0.9363, 0.2594, -0.2369, 0.9046, 0.07721, -0.4192, 0.9631, 0.1035, -0.2485, 0.9363, 0.2594, -0.2369, 0.9948, 0.06271, 0.08064, 0.9046, 0.07721, -0.4192, 0.7128, 0.1329, -0.6886, 0.5613, 0.06872, -0.8248, 0.69, 0.2555, -0.6772, 0.7148, 0.1072, -0.691, 0.5613, 0.06872, -0.8248, 0.7128, 0.1329, -0.6886, 0.7026, 0.1726, -0.6903, 0.5613, 0.06872, -0.8248, 0.7148, 0.1072, -0.691, 0.7026, 0.1726, -0.6903, 0.9046, 0.07721, -0.4192, 0.5613, 0.06872, -0.8248, 0.2654, 0.1274, -0.9557, 0.07171, 0.07172, -0.9948, 0.2635, 0.2635, -0.928, 0.2608, 0.1044, -0.9597, 0.07171, 0.07172, -0.9948, 0.2654, 0.1274, -0.9557, 0.2635, 0.2635, -0.928, 0.07171, 0.07172, -0.9948, 0.2608, 0.1044, -0.9597, 0.2635, 0.2635, -0.928, 0.5613, 0.06872, -0.8248, 0.07171, 0.07172, -0.9948, -0.2654, 0.1274, -0.9557, -0.4459, 0.07801, -0.8917, -0.2635, 0.2635, -0.928, -0.2608, 0.1043, -0.9597, -0.4459, 0.07801, -0.8917, -0.2654, 0.1274, -0.9557, -0.2635, 0.2635, -0.928, -0.4459, 0.07801, -0.8917, -0.2608, 0.1043, -0.9597, -0.2635, 0.2635, -0.928, 0.07171, 0.07172, -0.9948, -0.4459, 0.07801, -0.8917, -0.7128, 0.1329, -0.6886, -0.8336, 0.06851, -0.5481, -0.69, 0.2556, -0.6772, -0.7149, 0.1072, -0.691, -0.8336, 0.06851, -0.5481, -0.7128, 0.1329, -0.6886, -0.69, 0.2555, -0.6772, -0.8336, 0.06851, -0.5481, -0.7149, 0.1072, -0.691, -0.69, 0.2555, -0.6772, -0.4459, 0.07801, -0.8917, -0.8336, 0.06851, -0.5481, -0.9592, 0.1265, -0.253, -0.9955, 0.07111, -0.06224, -0.9677, 0.07058, -0.2419, -0.9631, 0.1036, -0.2485, -0.9955, 0.07111, -0.06224, -0.9592, 0.1265, -0.253, -0.9363, 0.2594, -0.2369, -0.9955, 0.07111, -0.06224, -0.9631, 0.1036, -0.2485, -0.9363, 0.2594, -0.2369, -0.8336, 0.06851, -0.5481, -0.9955, 0.07111, -0.06224, -0.9542, 0.1166, 0.2756, -0.8947, 0.06627, 0.4418, -0.9322, 0.2501, 0.2615, -0.9581, 0.09372, 0.2708, -0.8947, 0.06627, 0.4418, -0.9542, 0.1166, 0.2756, -0.9482, 0.1634, 0.2725, -0.8947, 0.06627, 0.4418, -0.9581, 0.09372, 0.2708, -0.9482, 0.1634, 0.2725, -0.9955, 0.07111, -0.06224, -0.8947, 0.06627, 0.4418, -0.696, 0.12, 0.708, -0.5433, 0.05658, 0.8376, -0.6943, 0.05786, 0.7174, -0.698, 0.09463, 0.7098, -0.5433, 0.05658, 0.8376, -0.696, 0.12, 0.708, -0.6734, 0.2414, 0.6988, -0.5433, 0.05658, 0.8376, -0.698, 0.09463, 0.7098, -0.6734, 0.2414, 0.6988, -0.8947, 0.06627, 0.4418, -0.5433, 0.05658, 0.8376, -0.2507, 0.1149, 0.9612, -0.0617, 0.0617, 0.9962, -0.2482, 0.2482, 0.9364, -0.2463, 0.09238, 0.9648, -0.0617, 0.0617, 0.9962, -0.2507, 0.1149, 0.9612, -0.2482, 0.2482, 0.9364, -0.0617, 0.0617, 0.9962, -0.2463, 0.09238, 0.9648, -0.2482, 0.2482, 0.9364, -0.5433, 0.05658, 0.8376, -0.0617, 0.0617, 0.9962, 0.4067, -0.4854, 0.774, 0.4286, 0.06593, 0.9011, -0.0617, 0.0617, 0.9962, -0.0617, 0.0617, 0.9962, -0.01083, -0.4984, 0.8669, 0.4067, -0.4854, 0.774, 0.7337, -0.4936, 0.4669, 0.82, 0.05693, 0.5695, 0.4286, 0.06593, 0.9011, 0.4286, 0.06593, 0.9011, 0.4067, -0.4854, 0.774, 0.7337, -0.4936, 0.4669, 0.864, -0.5031, 0.02187, 0.9948, 0.06271, 0.08064, 0.82, 0.05693, 0.5695, 0.82, 0.05693, 0.5695, 0.7337, -0.4936, 0.4669, 0.864, -0.5031, 0.02187, 0.7636, -0.5003, -0.4081, 0.9046, 0.07721, -0.4192, 0.9948, 0.06271, 0.08064, 0.9948, 0.06271, 0.08064, 0.864, -0.5031, 0.02187, 0.7636, -0.5003, -0.4081, 0.4533, -0.5067, -0.7333, 0.5613, 0.06872, -0.8248, 0.9046, 0.07721, -0.4192, 0.9046, 0.07721, -0.4192, 0.7636, -0.5003, -0.4081, 0.4533, -0.5067, -0.7333, 0.02195, -0.516, -0.8563, 0.07171, 0.07172, -0.9948, 0.5613, 0.06872, -0.8248, 0.5613, 0.06872, -0.8248, 0.4533, -0.5067, -0.7333, 0.02195, -0.516, -0.8563, -0.4232, -0.5026, -0.7539, -0.4459, 0.07801, -0.8917, 0.07171, 0.07172, -0.9948, 0.07171, 0.07172, -0.9948, 0.02195, -0.516, -0.8563, -0.4232, -0.5026, -0.7539, -0.7438, -0.5047, -0.4383, -0.8336, 0.06851, -0.5481, -0.4459, 0.07801, -0.8917, -0.4459, 0.07801, -0.8917, -0.4232, -0.5026, -0.7539, -0.7438, -0.5047, -0.4383, -0.8622, -0.5066, -1.455e-05, -0.9955, 0.07111, -0.06224, -0.8336, 0.06851, -0.5481, -0.8336, 0.06851, -0.5481, -0.7438, -0.5047, -0.4383, -0.8622, -0.5066, -1.455e-05, -0.7545, -0.4898, 0.4368, -0.8947, 0.06627, 0.4418, -0.9955, 0.07111, -0.06224, -0.9955, 0.07111, -0.06224, -0.8622, -0.5066, -1.455e-05, -0.7545, -0.4898, 0.4368, -0.4368, -0.4898, 0.7545, -0.5433, 0.05658, 0.8376, -0.8947, 0.06627, 0.4418, -0.8947, 0.06627, 0.4418, -0.7545, -0.4898, 0.4368, -0.4368, -0.4898, 0.7545, -0.01083, -0.4984, 0.8669, -0.0617, 0.0617, 0.9962, -0.5433, 0.05658, 0.8376, -0.5433, 0.05658, 0.8376, -0.4368, -0.4898, 0.7545, -0.01083, -0.4984, 0.8669, 0.2351, -0.8291, 0.5073, 0.4067, -0.4854, 0.774, -0.01083, -0.4984, 0.8669, -0.01083, -0.4984, 0.8669, -0.03356, -0.8281, 0.5595, 0.2351, -0.8291, 0.5073, 0.4425, -0.8344, 0.3287, 0.7337, -0.4936, 0.4669, 0.4067, -0.4854, 0.774, 0.4067, -0.4854, 0.774, 0.2351, -0.8291, 0.5073, 0.4425, -0.8344, 0.3287, 0.5433, -0.8376, 0.05662, 0.864, -0.5031, 0.02187, 0.7337, -0.4936, 0.4669, 0.7337, -0.4936, 0.4669, 0.4425, -0.8344, 0.3287, 0.5433, -0.8376, 0.05662, 0.4929, -0.838, -0.2341, 0.7636, -0.5003, -0.4081, 0.864, -0.5031, 0.02187, 0.864, -0.5031, 0.02187, 0.5433, -0.8376, 0.05662, 0.4929, -0.838, -0.2341, 0.314, -0.8415, -0.4396, 0.4533, -0.5067, -0.7333, 0.7636, -0.5003, -0.4081, 0.7636, -0.5003, -0.4081, 0.4929, -0.838, -0.2341, 0.314, -0.8415, -0.4396, 0.04487, -0.8414, -0.5385, 0.02195, -0.516, -0.8563, 0.4533, -0.5067, -0.7333, 0.4533, -0.5067, -0.7333, 0.314, -0.8415, -0.4396, 0.04487, -0.8414, -0.5385, -0.2472, -0.8405, -0.4821, -0.4232, -0.5026, -0.7539, 0.02195, -0.516, -0.8563, 0.02195, -0.516, -0.8563, 0.04487, -0.8414, -0.5385, -0.2472, -0.8405, -0.4821, -0.4514, -0.8401, -0.3009, -0.7438, -0.5047, -0.4383, -0.4232, -0.5026, -0.7539, -0.4232, -0.5026, -0.7539, -0.2472, -0.8405, -0.4821, -0.4514, -0.8401, -0.3009, -0.5467, -0.8367, -0.03349, -0.8622, -0.5066, -1.455e-05, -0.7438, -0.5047, -0.4383, -0.7438, -0.5047, -0.4383, -0.4514, -0.8401, -0.3009, -0.5467, -0.8367, -0.03349, -0.4856, -0.8342, 0.2615, -0.7545, -0.4898, 0.4368, -0.8622, -0.5066, -1.455e-05, -0.8622, -0.5066, -1.455e-05, -0.5467, -0.8367, -0.03349, -0.4856, -0.8342, 0.2615, -0.3024, -0.8314, 0.4661, -0.4368, -0.4898, 0.7545, -0.7545, -0.4898, 0.4368, -0.7545, -0.4898, 0.4368, -0.4856, -0.8342, 0.2615, -0.3024, -0.8314, 0.4661, -0.03356, -0.8281, 0.5595, -0.01083, -0.4984, 0.8669, -0.4368, -0.4898, 0.7545, -0.4368, -0.4898, 0.7545, -0.3024, -0.8314, 0.4661, -0.03356, -0.8281, 0.5595, 2.55e-09, -1.0, 0.0, 0.2351, -0.8291, 0.5073, -0.03356, -0.8281, 0.5595, 2.55e-09, -1.0, 0.0, 0.4425, -0.8344, 0.3287, 0.2351, -0.8291, 0.5073, 2.55e-09, -1.0, 0.0, 0.5433, -0.8376, 0.05662, 0.4425, -0.8344, 0.3287, 2.55e-09, -1.0, 0.0, 0.4929, -0.838, -0.2341, 0.5433, -0.8376, 0.05662, 2.55e-09, -1.0, 0.0, 0.314, -0.8415, -0.4396, 0.4929, -0.838, -0.2341, 2.55e-09, -1.0, 0.0, 0.04487, -0.8414, -0.5385, 0.314, -0.8415, -0.4396, 2.55e-09, -1.0, 0.0, -0.2472, -0.8405, -0.4821, 0.04487, -0.8414, -0.5385, 2.55e-09, -1.0, 0.0, -0.4514, -0.8401, -0.3009, -0.2472, -0.8405, -0.4821, 2.55e-09, -1.0, 0.0, -0.5467, -0.8367, -0.03349, -0.4514, -0.8401, -0.3009, 2.55e-09, -1.0, 0.0, -0.4856, -0.8342, 0.2615, -0.5467, -0.8367, -0.03349, 2.55e-09, -1.0, 0.0, -0.3024, -0.8314, 0.4661, -0.4856, -0.8342, 0.2615, 2.55e-09, -1.0, 0.0, -0.03356, -0.8281, 0.5595, -0.3024, -0.8314, 0.4661, 0.2564, -0.082, 0.9631, 0.2463, 0.09235, 0.9648, 0.2562, -0.08196, 0.9632, 0.2564, -0.082, 0.9631, 0.2469, 0.161, 0.9556, 0.2463, 0.09235, 0.9648, 0.2562, -0.08196, 0.9632, 0.2463, 0.09235, 0.9648, 0.2507, 0.1149, 0.9612, 0.2562, -0.08196, 0.9632, 0.2507, 0.1149, 0.9612, 0.2494, 6.117e-07, 0.9684, 0.2508, -0.1149, 0.9612, 0.2494, 6.117e-07, 0.9684, 0.2493, -3.695e-05, 0.9684, 0.2562, -0.08196, 0.9632, 0.2494, 6.117e-07, 0.9684, 0.2508, -0.1149, 0.9612, -0.2493, 1.243e-07, 0.9684, -0.2463, 0.09238, 0.9648, -0.2448, -0.06679, 0.9673, -0.2493, 1.243e-07, 0.9684, -0.2493, -4.478e-05, 0.9684, -0.2463, 0.09238, 0.9648, -0.2448, -0.06679, 0.9673, -0.2463, 0.09238, 0.9648, -0.2507, 0.1149, 0.9612, -0.2448, -0.06679, 0.9673, -0.2507, 0.1149, 0.9612, -0.2493, 2.593e-07, 0.9684, -0.2508, -0.1149, 0.9612, -0.2493, 2.593e-07, 0.9684, -0.2493, 3.327e-07, 0.9684, -0.2448, -0.06679, 0.9673, -0.2493, 2.593e-07, 0.9684, -0.2508, -0.1149, 0.9612, -0.7015, 2.767e-06, 0.7127, -0.698, 0.09463, 0.7098, -0.6929, -0.08219, 0.7164, -0.7015, 2.767e-06, 0.7127, -0.7015, -3.667e-05, 0.7126, -0.698, 0.09463, 0.7098, -0.6929, -0.08219, 0.7164, -0.698, 0.09463, 0.7098, -0.696, 0.12, 0.708, -0.6929, -0.08219, 0.7164, -0.696, 0.12, 0.708, -0.6943, 0.05786, 0.7174, -0.696, -0.12, 0.708, -0.6943, 0.05786, 0.7174, -0.6857, -0.1592, 0.7102, -0.6929, -0.08219, 0.7164, -0.6943, 0.05786, 0.7174, -0.696, -0.12, 0.708, -0.9598, -0.08255, 0.2683, -0.9581, 0.09372, 0.2708, -0.9598, -0.08255, 0.2683, -0.9598, -0.08255, 0.2683, -0.9482, 0.1634, 0.2725, -0.9581, 0.09372, 0.2708, -0.9598, -0.08255, 0.2683, -0.9581, 0.09372, 0.2708, -0.9542, 0.1166, 0.2756, -0.9598, -0.08255, 0.2683, -0.9542, 0.1166, 0.2756, -0.9654, -3.748e-06, 0.2606, -0.9542, -0.1166, 0.2756, -0.9654, -3.748e-06, 0.2606, -0.9654, 8.907e-08, 0.2606, -0.9598, -0.08255, 0.2683, -0.9654, -3.748e-06, 0.2606, -0.9542, -0.1166, 0.2756, -0.9707, -0.009614, -0.2403, -0.9631, 0.1036, -0.2485, -0.9648, -0.09237, -0.2463, -0.9707, -0.009614, -0.2403, -0.9684, -4.497e-05, -0.2493, -0.9631, 0.1036, -0.2485, -0.9648, -0.09237, -0.2463, -0.9631, 0.1036, -0.2485, -0.9592, 0.1265, -0.253, -0.9648, -0.09237, -0.2463, -0.9592, 0.1265, -0.253, -0.9677, 0.07058, -0.2419, -0.9592, -0.1265, -0.2529, -0.9677, 0.07058, -0.2419, -0.9528, -0.1732, -0.2493, -0.9648, -0.09237, -0.2463, -0.9677, 0.07058, -0.2419, -0.9592, -0.1265, -0.2529, -0.7182, -0.01123, -0.6958, -0.7149, 0.1072, -0.691, -0.7098, -0.09463, -0.698, -0.7182, -0.01123, -0.6958, -0.7126, -3.669e-05, -0.7015, -0.7149, 0.1072, -0.691, -0.7098, -0.09463, -0.698, -0.7149, 0.1072, -0.691, -0.7128, 0.1329, -0.6886, -0.7098, -0.09463, -0.698, -0.7128, 0.1329, -0.6886, -0.7182, 0.01122, -0.6958, -0.7128, -0.1329, -0.6887, -0.7182, 0.01122, -0.6958, -0.7126, 2.797e-07, -0.7015, -0.7098, -0.09463, -0.698, -0.7182, 0.01122, -0.6958, -0.7128, -0.1329, -0.6887, -0.2631, 0.009759, -0.9647, -0.2608, 0.1043, -0.9597, -0.2708, -0.09374, -0.9581, -0.2631, 0.009759, -0.9647, -0.2607, -1.222e-05, -0.9654, -0.2608, 0.1043, -0.9597, -0.2708, -0.09374, -0.9581, -0.2608, 0.1043, -0.9597, -0.2654, 0.1274, -0.9557, -0.2708, -0.09374, -0.9581, -0.2654, 0.1274, -0.9557, -0.2631, 0.009716, -0.9647, -0.2655, -0.1274, -0.9557, -0.2631, 0.009716, -0.9647, -0.2631, -0.00972, -0.9647, -0.2708, -0.09374, -0.9581, -0.2631, 0.009716, -0.9647, -0.2655, -0.1274, -0.9557, 0.2631, 0.009727, -0.9647, 0.2608, 0.1044, -0.9597, 0.2707, -0.09374, -0.9581, 0.2631, 0.009727, -0.9647, 0.2608, -1.418e-08, -0.9654, 0.2608, 0.1044, -0.9597, 0.2707, -0.09374, -0.9581, 0.2608, 0.1044, -0.9597, 0.2654, 0.1274, -0.9557, 0.2707, -0.09374, -0.9581, 0.2654, 0.1274, -0.9557, 0.2631, 0.009749, -0.9647, 0.2654, -0.1274, -0.9557, 0.2631, 0.009749, -0.9647, 0.2598, 0.0, -0.9656, 0.2707, -0.09374, -0.9581, 0.2631, 0.009749, -0.9647, 0.2654, -0.1274, -0.9557, 0.7098, -0.09463, -0.698, 0.7148, 0.1072, -0.691, 0.7098, -0.09463, -0.698, 0.7098, -0.09463, -0.698, 0.7026, 0.1726, -0.6903, 0.7148, 0.1072, -0.691, 0.7098, -0.09463, -0.698, 0.7148, 0.1072, -0.691, 0.7128, 0.1329, -0.6886, 0.7098, -0.09463, -0.698, 0.7128, 0.1329, -0.6886, 0.7182, -0.01123, -0.6957, 0.7128, -0.1329, -0.6886, 0.7182, -0.01123, -0.6957, 0.7127, -2.8e-05, -0.7015, 0.7098, -0.09463, -0.698, 0.7182, -0.01123, -0.6957, 0.7128, -0.1329, -0.6886, 0.9684, 7.598e-07, -0.2493, 0.9631, 0.1035, -0.2485, 0.9648, -0.09237, -0.2463, 0.9684, 7.598e-07, -0.2493, 0.9684, -1.3e-07, -0.2493, 0.9631, 0.1035, -0.2485, 0.9648, -0.09237, -0.2463, 0.9631, 0.1035, -0.2485, 0.9592, 0.1265, -0.253, 0.9648, -0.09237, -0.2463, 0.9592, 0.1265, -0.253, 0.9707, 0.009615, -0.2403, 0.9592, -0.1265, -0.253, 0.9707, 0.009615, -0.2403, 0.9684, -3.609e-05, -0.2493, 0.9648, -0.09237, -0.2463, 0.9707, 0.009615, -0.2403, 0.9592, -0.1265, -0.253, 0.9655, -1.544e-06, 0.2604, 0.9581, 0.09371, 0.2708, 0.96, -0.06724, 0.2719, 0.9655, -1.544e-06, 0.2604, 0.9654, -1.279e-08, 0.2607, 0.9581, 0.09371, 0.2708, 0.96, -0.06724, 0.2719, 0.9581, 0.09371, 0.2708, 0.9542, 0.1166, 0.2757, 0.96, -0.06724, 0.2719, 0.9542, 0.1166, 0.2757, 0.9655, -5.333e-07, 0.2604, 0.9542, -0.1166, 0.2756, 0.9655, -5.333e-07, 0.2604, 0.9655, -1.971e-06, 0.2603, 0.96, -0.06724, 0.2719, 0.9655, -5.333e-07, 0.2604, 0.9542, -0.1166, 0.2756, 0.7015, 2.019e-06, 0.7127, 0.698, 0.09466, 0.7098, 0.6929, -0.08222, 0.7164, 0.7015, 2.019e-06, 0.7127, 0.7015, -9.437e-08, 0.7127, 0.698, 0.09466, 0.7098, 0.6929, -0.08222, 0.7164, 0.698, 0.09466, 0.7098, 0.696, 0.12, 0.708, 0.6929, -0.08222, 0.7164, 0.696, 0.12, 0.708, 0.7015, 1.397e-06, 0.7126, 0.696, -0.12, 0.708, 0.7015, 1.397e-06, 0.7126, 0.7015, -2.8e-05, 0.7127, 0.6929, -0.08222, 0.7164, 0.7015, 1.397e-06, 0.7126, 0.696, -0.12, 0.708, 0.0, 1.0, 2.55e-09, 0.03356, 0.8281, 0.5595, 0.3024, 0.8314, 0.4661, 0.0, 1.0, 2.55e-09, 0.3024, 0.8314, 0.4661, 0.4856, 0.8342, 0.2615, 0.0, 1.0, 2.55e-09, 0.4856, 0.8342, 0.2615, 0.5467, 0.8367, -0.03349, 0.0, 1.0, 2.55e-09, 0.5467, 0.8367, -0.03349, 0.4722, 0.8167, -0.3318, 0.0, 1.0, 2.55e-09, 0.4722, 0.8167, -0.3318, 0.278, 0.8088, -0.5182, 0.0, 1.0, 2.55e-09, 0.278, 0.8088, -0.5182, -0.06874, 0.8248, -0.5613, 0.0, 1.0, 2.55e-09, -0.06874, 0.8248, -0.5613, -0.3332, 0.8073, -0.487, 0.0, 1.0, 2.55e-09, -0.3332, 0.8073, -0.487, -0.5036, 0.8183, -0.277, 0.0, 1.0, 2.55e-09, -0.5036, 0.8183, -0.277, -0.5433, 0.8376, 0.05662, 0.0, 1.0, 2.55e-09, -0.5433, 0.8376, 0.05662, -0.4425, 0.8344, 0.3287, 0.0, 1.0, 2.55e-09, -0.4425, 0.8344, 0.3287, -0.2351, 0.8291, 0.5073, 0.0, 1.0, 2.55e-09, -0.2351, 0.8291, 0.5073, 0.03356, 0.8281, 0.5595, 0.4368, 0.4898, 0.7545, 0.3024, 0.8314, 0.4661, 0.03356, 0.8281, 0.5595, 0.03356, 0.8281, 0.5595, 0.01083, 0.4984, 0.8669, 0.4368, 0.4898, 0.7545, 0.7545, 0.4898, 0.4368, 0.4856, 0.8342, 0.2615, 0.3024, 0.8314, 0.4661, 0.3024, 0.8314, 0.4661, 0.4368, 0.4898, 0.7545, 0.7545, 0.4898, 0.4368, 0.8622, 0.5066, -6.569e-06, 0.5467, 0.8367, -0.03349, 0.4856, 0.8342, 0.2615, 0.4856, 0.8342, 0.2615, 0.7545, 0.4898, 0.4368, 0.8622, 0.5066, -6.569e-06, 0.7438, 0.5047, -0.4383, 0.4722, 0.8167, -0.3318, 0.5467, 0.8367, -0.03349, 0.5467, 0.8367, -0.03349, 0.8622, 0.5066, -6.569e-06, 0.7438, 0.5047, -0.4383, 0.761, 0.6487, 0.007007, 0.278, 0.8088, -0.5182, 0.4722, 0.8167, -0.3318, 0.761, 0.6487, 0.007007, 0.4232, 0.5026, -0.7539, 0.4411, 0.5945, -0.6722, 0.004478, 0.9983, 0.05893, 0.278, 0.8088, -0.5182, 0.761, 0.6487, 0.007007, 0.761, 0.6487, 0.007007, 0.4722, 0.8167, -0.3318, 0.4232, 0.5026, -0.7539, 0.4722, 0.8167, -0.3318, 0.7438, 0.5047, -0.4383, 0.4232, 0.5026, -0.7539, 0.1237, 0.7458, -0.6546, 0.278, 0.8088, -0.5182, 0.4117, 0.9016, -0.1327, 0.2393, 0.6789, -0.6941, -0.06775, 0.5083, -0.8585, -0.1244, -0.03951, -0.9914, 0.1237, 0.7458, -0.6546, -0.06874, 0.8248, -0.5613, 0.278, 0.8088, -0.5182, 0.4411, 0.5945, -0.6722, 0.4232, 0.5026, -0.7539, 0.3189, 0.5815, -0.7485, 0.1943, 0.3914, -0.8995, -0.06775, 0.5083, -0.8585, 0.2393, 0.6789, -0.6941, 0.278, 0.8088, -0.5182, 0.004478, 0.9983, 0.05893, 0.4117, 0.9016, -0.1327, -0.2302, 0.6984, -0.6777, -0.3332, 0.8073, -0.487, -0.06874, 0.8248, -0.5613, -0.8872, 0.4099, 0.2117, -0.4383, 0.5047, -0.7438, -0.4411, 0.5945, -0.6723, -0.3472, 0.7483, -0.5652, -0.3332, 0.8073, -0.487, -0.2302, 0.6984, -0.6777, -0.2302, 0.6984, -0.6777, -0.06874, 0.8248, -0.5613, -0.4114, 0.9018, -0.1324, -0.4114, 0.9018, -0.1324, -0.06874, 0.8248, -0.5613, 0.1237, 0.7458, -0.6546, -0.3189, 0.5816, -0.7484, -0.4383, 0.5047, -0.7438, -0.8872, 0.4099, 0.2117, -0.362, 0.5999, -0.7135, -0.06775, 0.5083, -0.8585, -0.1515, 0.4271, -0.8914, -0.1244, -0.03951, -0.9914, -0.06775, 0.5083, -0.8585, -0.362, 0.5999, -0.7135, -0.7632, 0.6461, 0.004154, -0.5036, 0.8183, -0.277, -0.3332, 0.8073, -0.487, -0.7632, 0.6461, 0.004154, -0.6976, 0.5634, -0.4427, -0.5036, 0.8183, -0.277, -0.7632, 0.6461, 0.004154, -0.3332, 0.8073, -0.487, -0.3276, 0.9378, 0.1151, -0.8185, 0.5399, 0.1963, -0.6976, 0.5634, -0.4427, -0.7632, 0.6461, 0.004154, -0.3276, 0.9378, 0.1151, -0.3332, 0.8073, -0.487, -0.3472, 0.7483, -0.5652, -0.5104, 0.7179, -0.4734, -0.4383, 0.5047, -0.7438, -0.6976, 0.5634, -0.4427, -0.4411, 0.5945, -0.6723, -0.4383, 0.5047, -0.7438, -0.5104, 0.7179, -0.4734, -0.5104, 0.7179, -0.4734, -0.6976, 0.5634, -0.4427, -0.8185, 0.5399, 0.1963, -0.864, 0.5031, 0.02187, -0.5433, 0.8376, 0.05662, -0.5036, 0.8183, -0.277, -0.5036, 0.8183, -0.277, -0.6976, 0.5634, -0.4427, -0.864, 0.5031, 0.02187, -0.7337, 0.4936, 0.4669, -0.4425, 0.8344, 0.3287, -0.5433, 0.8376, 0.05662, -0.5433, 0.8376, 0.05662, -0.864, 0.5031, 0.02187, -0.7337, 0.4936, 0.4669, -0.4067, 0.4854, 0.774, -0.2351, 0.8291, 0.5073, -0.4425, 0.8344, 0.3287, -0.4425, 0.8344, 0.3287, -0.7337, 0.4936, 0.4669, -0.4067, 0.4854, 0.774, 0.01083, 0.4984, 0.8669, 0.03356, 0.8281, 0.5595, -0.2351, 0.8291, 0.5073, -0.2351, 0.8291, 0.5073, -0.4067, 0.4854, 0.774, 0.01083, 0.4984, 0.8669, 0.5433, -0.05658, 0.8376, 0.4368, 0.4898, 0.7545, 0.01083, 0.4984, 0.8669, 0.01083, 0.4984, 0.8669, 0.06169, -0.06169, 0.9962, 0.5433, -0.05658, 0.8376, 0.8947, -0.06628, 0.4418, 0.7545, 0.4898, 0.4368, 0.4368, 0.4898, 0.7545, 0.4368, 0.4898, 0.7545, 0.5433, -0.05658, 0.8376, 0.8947, -0.06628, 0.4418, 0.9955, -0.07112, -0.06223, 0.8622, 0.5066, -6.569e-06, 0.7545, 0.4898, 0.4368, 0.7545, 0.4898, 0.4368, 0.8947, -0.06628, 0.4418, 0.9955, -0.07112, -0.06223, 0.8336, -0.0685, -0.5481, 0.7438, 0.5047, -0.4383, 0.8622, 0.5066, -6.569e-06, 0.8622, 0.5066, -6.569e-06, 0.9955, -0.07112, -0.06223, 0.8336, -0.0685, -0.5481, 0.4297, -0.03223, -0.9024, 0.4232, 0.5026, -0.7539, 0.7438, 0.5047, -0.4383, 0.7438, 0.5047, -0.4383, 0.8336, -0.0685, -0.5481, 0.4297, -0.03223, -0.9024, -0.008001, -0.007999, -0.9999, -0.06775, 0.5083, -0.8585, 0.1943, 0.3914, -0.8995, 0.3189, 0.5815, -0.7485, 0.4232, 0.5026, -0.7539, 0.8935, 0.4484, -0.02515, -0.008001, -0.007999, -0.9999, 0.1943, 0.3914, -0.8995, 0.2898, 0.2141, -0.9328, 0.7092, 0.1343, -0.6921, 0.4297, -0.03223, -0.9024, -0.008001, -0.007999, -0.9999, 0.7092, 0.1343, -0.6921, 0.4232, 0.5026, -0.7539, 0.4297, -0.03223, -0.9024, 0.7092, 0.1343, -0.6921, -0.008001, -0.007999, -0.9999, 0.2898, 0.2141, -0.9328, 0.8935, 0.4484, -0.02515, 0.4232, 0.5026, -0.7539, 0.7092, 0.1343, -0.6921, -0.7086, 0.1399, -0.6916, -0.4383, 0.5047, -0.7438, -0.3189, 0.5816, -0.7484, -0.1515, 0.4271, -0.8914, -0.06775, 0.5083, -0.8585, -0.7086, 0.1399, -0.6916, -0.7086, 0.1399, -0.6916, -0.5337, -0.03335, -0.845, -0.4383, 0.5047, -0.7438, -0.7086, 0.1399, -0.6916, -0.06775, 0.5083, -0.8585, -0.5337, -0.03335, -0.845, -0.06775, 0.5083, -0.8585, -0.008001, -0.007999, -0.9999, -0.5337, -0.03335, -0.845, -0.9046, -0.0772, -0.4192, -0.6976, 0.5634, -0.4427, -0.4383, 0.5047, -0.7438, -0.4383, 0.5047, -0.7438, -0.5337, -0.03335, -0.845, -0.9046, -0.0772, -0.4192, -0.9948, -0.06275, 0.08067, -0.864, 0.5031, 0.02187, -0.6976, 0.5634, -0.4427, -0.6976, 0.5634, -0.4427, -0.9046, -0.0772, -0.4192, -0.9948, -0.06275, 0.08067, -0.82, -0.05695, 0.5695, -0.7337, 0.4936, 0.4669, -0.864, 0.5031, 0.02187, -0.864, 0.5031, 0.02187, -0.9948, -0.06275, 0.08067, -0.82, -0.05695, 0.5695, -0.4286, -0.06592, 0.9011, -0.4067, 0.4854, 0.774, -0.7337, 0.4936, 0.4669, -0.7337, 0.4936, 0.4669, -0.82, -0.05695, 0.5695, -0.4286, -0.06592, 0.9011, 0.06169, -0.06169, 0.9962, 0.01083, 0.4984, 0.8669, -0.4067, 0.4854, 0.774, -0.4067, 0.4854, 0.774, -0.4286, -0.06592, 0.9011, 0.06169, -0.06169, 0.9962, 0.2482, -0.2482, 0.9364, 0.06169, -0.06169, 0.9962, 0.2508, -0.1149, 0.9612, 0.2482, -0.2482, 0.9364, 0.5433, -0.05658, 0.8376, 0.06169, -0.06169, 0.9962, 0.2562, -0.08196, 0.9632, 0.06169, -0.06169, 0.9962, 0.2564, -0.082, 0.9631, 0.2508, -0.1149, 0.9612, 0.06169, -0.06169, 0.9962, 0.2562, -0.08196, 0.9632, 0.6734, -0.2414, 0.6988, 0.5433, -0.05658, 0.8376, 0.696, -0.12, 0.708, 0.6734, -0.2414, 0.6988, 0.8947, -0.06628, 0.4418, 0.5433, -0.05658, 0.8376, 0.6929, -0.08222, 0.7164, 0.5433, -0.05658, 0.8376, 0.6734, -0.2414, 0.6988, 0.696, -0.12, 0.708, 0.5433, -0.05658, 0.8376, 0.6929, -0.08222, 0.7164, 0.9322, -0.2502, 0.2615, 0.8947, -0.06628, 0.4418, 0.9542, -0.1166, 0.2756, 0.9322, -0.2502, 0.2615, 0.9955, -0.07112, -0.06223, 0.8947, -0.06628, 0.4418, 0.96, -0.06724, 0.2719, 0.8947, -0.06628, 0.4418, 0.9322, -0.2501, 0.2615, 0.9542, -0.1166, 0.2756, 0.8947, -0.06628, 0.4418, 0.96, -0.06724, 0.2719, 0.9363, -0.2594, -0.2369, 0.9955, -0.07112, -0.06223, 0.9592, -0.1265, -0.253, 0.9363, -0.2594, -0.2369, 0.8336, -0.0685, -0.5481, 0.9955, -0.07112, -0.06223, 0.9648, -0.09237, -0.2463, 0.9955, -0.07112, -0.06223, 0.9363, -0.2594, -0.2369, 0.9592, -0.1265, -0.253, 0.9955, -0.07112, -0.06223, 0.9648, -0.09237, -0.2463, 0.69, -0.2556, -0.6772, 0.8336, -0.0685, -0.5481, 0.7128, -0.1329, -0.6886, 0.69, -0.2556, -0.6772, 0.4297, -0.03223, -0.9024, 0.8336, -0.0685, -0.5481, 0.7098, -0.09463, -0.698, 0.8336, -0.0685, -0.5481, 0.7098, -0.09463, -0.698, 0.7128, -0.1329, -0.6886, 0.8336, -0.0685, -0.5481, 0.7098, -0.09463, -0.698, 0.2635, -0.2635, -0.928, 0.4297, -0.03223, -0.9024, 0.2654, -0.1274, -0.9557, 0.2635, -0.2635, -0.928, -0.008001, -0.007999, -0.9999, 0.4297, -0.03223, -0.9024, 0.2707, -0.09374, -0.9581, 0.4297, -0.03223, -0.9024, 0.2635, -0.2635, -0.928, 0.2654, -0.1274, -0.9557, 0.4297, -0.03223, -0.9024, 0.2707, -0.09374, -0.9581, -0.2635, -0.2635, -0.928, -0.008001, -0.007999, -0.9999, -0.2655, -0.1274, -0.9557, -0.2635, -0.2635, -0.928, -0.5337, -0.03335, -0.845, -0.008001, -0.007999, -0.9999, -0.2708, -0.09374, -0.9581, -0.008001, -0.007999, -0.9999, -0.2635, -0.2635, -0.928, -0.2655, -0.1274, -0.9557, -0.008001, -0.007999, -0.9999, -0.2708, -0.09374, -0.9581, -0.69, -0.2556, -0.6772, -0.5337, -0.03335, -0.845, -0.7128, -0.1329, -0.6887, -0.69, -0.2556, -0.6772, -0.9046, -0.0772, -0.4192, -0.5337, -0.03335, -0.845, -0.7098, -0.09463, -0.698, -0.5337, -0.03335, -0.845, -0.69, -0.2556, -0.6772, -0.7128, -0.1329, -0.6887, -0.5337, -0.03335, -0.845, -0.7098, -0.09463, -0.698, -0.9528, -0.1732, -0.2493, -0.9046, -0.0772, -0.4192, -0.9592, -0.1265, -0.2529, -0.9528, -0.1732, -0.2493, -0.9948, -0.06275, 0.08067, -0.9046, -0.0772, -0.4192, -0.9648, -0.09237, -0.2463, -0.9046, -0.0772, -0.4192, -0.9363, -0.2594, -0.2369, -0.9592, -0.1265, -0.2529, -0.9046, -0.0772, -0.4192, -0.9648, -0.09237, -0.2463, -0.9322, -0.2501, 0.2615, -0.9948, -0.06275, 0.08067, -0.9542, -0.1166, 0.2756, -0.9322, -0.2501, 0.2615, -0.82, -0.05695, 0.5695, -0.9948, -0.06275, 0.08067, -0.9598, -0.08255, 0.2683, -0.9948, -0.06275, 0.08067, -0.9598, -0.08255, 0.2683, -0.9542, -0.1166, 0.2756, -0.9948, -0.06275, 0.08067, -0.9598, -0.08255, 0.2683, -0.6857, -0.1592, 0.7102, -0.82, -0.05695, 0.5695, -0.696, -0.12, 0.708, -0.6857, -0.1592, 0.7102, -0.4286, -0.06592, 0.9011, -0.82, -0.05695, 0.5695, -0.6929, -0.08219, 0.7164, -0.82, -0.05695, 0.5695, -0.6734, -0.2414, 0.6988, -0.696, -0.12, 0.708, -0.82, -0.05695, 0.5695, -0.6929, -0.08219, 0.7164, -0.2482, -0.2482, 0.9364, -0.4286, -0.06592, 0.9011, -0.2508, -0.1149, 0.9612, -0.2482, -0.2482, 0.9364, 0.06169, -0.06169, 0.9962, -0.4286, -0.06592, 0.9011, -0.2448, -0.06679, 0.9673, -0.4286, -0.06592, 0.9011, -0.2482, -0.2482, 0.9364, -0.2508, -0.1149, 0.9612, -0.4286, -0.06592, 0.9011, -0.2448, -0.06679, 0.9673, 0.4411, 0.5945, -0.6722, 0.4615, -0.3, -0.8349, 0.761, 0.6487, 0.007007, 0.4615, -0.3, -0.8349, 0.3189, 0.5815, -0.7485, 0.8935, 0.4484, -0.02515, 0.7092, 0.1343, -0.6921, 0.4615, -0.3, -0.8349, 0.8935, 0.4484, -0.02515, 0.3189, 0.5815, -0.7485, 0.4615, -0.3, -0.8349, 0.4411, 0.5945, -0.6722, -0.2302, 0.6984, -0.6777, -0.3362, 0.9092, 0.2457, -0.3472, 0.7483, -0.5652, -0.3276, 0.9378, 0.1151, -0.3362, 0.9092, 0.2457, -0.7632, 0.6461, 0.004154, -0.3276, 0.9378, 0.1151, -0.3472, 0.7483, -0.5652, -0.3362, 0.9092, 0.2457, 0.004478, 0.9983, 0.05893, 0.4615, -0.3, -0.8349, -0.3362, 0.9092, 0.2457, 0.761, 0.6487, 0.007007, 0.4615, -0.3, -0.8349, 0.004478, 0.9983, 0.05893, -0.3362, 0.9092, 0.2457, 0.1237, 0.7458, -0.6546, 0.4117, 0.9016, -0.1327, 0.4117, 0.9016, -0.1327, 0.004478, 0.9983, 0.05893, -0.3362, 0.9092, 0.2457, -0.4114, 0.9018, -0.1324, -0.3362, 0.9092, 0.2457, -0.2302, 0.6984, -0.6777, -0.4114, 0.9018, -0.1324, 0.1237, 0.7458, -0.6546, -0.3362, 0.9092, 0.2457, -0.7632, 0.6461, 0.004154, -0.3362, 0.9092, 0.2457, -0.8185, 0.5399, 0.1963, -0.8185, 0.5399, 0.1963, -0.3362, 0.9092, 0.2457, -0.5104, 0.7179, -0.4734, -0.5104, 0.7179, -0.4734, -0.3362, 0.9092, 0.2457, -0.4411, 0.5945, -0.6723, -0.8872, 0.4099, 0.2117, -0.4411, 0.5945, -0.6723, -0.3362, 0.9092, 0.2457, -0.3189, 0.5816, -0.7484, -0.3362, 0.9092, 0.2457, -0.7086, 0.1399, -0.6916, -0.3189, 0.5816, -0.7484, -0.8872, 0.4099, 0.2117, -0.3362, 0.9092, 0.2457, -0.1244, -0.03951, -0.9914, -0.3362, 0.9092, 0.2457, 0.4615, -0.3, -0.8349, -0.362, 0.5999, -0.7135, -0.3362, 0.9092, 0.2457, -0.1244, -0.03951, -0.9914, 0.2393, 0.6789, -0.6941, -0.1244, -0.03951, -0.9914, 0.4615, -0.3, -0.8349, 0.1943, 0.3914, -0.8995, 0.2393, 0.6789, -0.6941, 0.4615, -0.3, -0.8349, 0.2898, 0.2141, -0.9328, 0.4615, -0.3, -0.8349, 0.7092, 0.1343, -0.6921, 0.2898, 0.2141, -0.9328, 0.1943, 0.3914, -0.8995, 0.4615, -0.3, -0.8349, -0.7086, 0.1399, -0.6916, -0.3362, 0.9092, 0.2457, -0.1515, 0.4271, -0.8914, -0.1515, 0.4271, -0.8914, -0.3362, 0.9092, 0.2457, -0.362, 0.5999, -0.7135])] * 3)])

# ---- objects
ob_csgcombiner = bpy.data.objects.new('CSGCombiner', me_csgcombiner)

# ---- transforms, parenting, visibility, modifiers, constraints
ob_csgcombiner.location = (0.0, 0.0, 0.0)
ob_csgcombiner.rotation_euler = (1.571, -0.0, 0.0)

# ---- collection membership
col_collection.objects.link(ob_csgcombiner)

# ---- scene / render settings (as saved in the file)
scene.frame_start = 1; scene.frame_end = 250; scene.frame_set(1)
scene.render.engine = 'BLENDER_EEVEE_NEXT'
scene.cycles.sampling_pattern = 'TABULATED_SOBOL'
scene.cycles.use_light_tree = False
scene.view_settings.view_transform = 'Filmic'
bpy.context.view_layer.update()

# ---- added for rendering (the .blend has no active camera and no usable light): camera, sun
cam_auto = bpy.data.cameras.new('AutoCamera')
cam_auto.lens = 50.0
cam_auto.sensor_width = 36.0
cam_auto.clip_end = 1000.0
ob_auto_camera = bpy.data.objects.new('AutoCamera', cam_auto)
scene.collection.objects.link(ob_auto_camera)
ob_auto_camera.location = (3.17881, -3.81457, 3.124)
ob_auto_camera.rotation_euler = (1.09748, -7.21219e-08, 0.694738)
scene.camera = ob_auto_camera
light_auto_sun = bpy.data.lights.new('AutoSun', 'SUN')
light_auto_sun.energy = 3.0
light_auto_sun.angle = 0.0523599
ob_auto_sun = bpy.data.objects.new('AutoSun', light_auto_sun)
scene.collection.objects.link(ob_auto_sun)
ob_auto_sun.rotation_euler = (0.872665, 0.174533, 0.523599)
bpy.context.view_layer.update()
